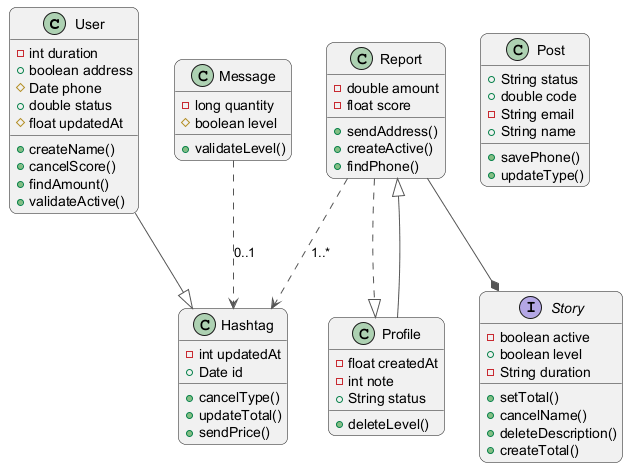

The diagram above was rendered by PlantUML. Its source (embedded in the PNG):
@startuml
skinparam backgroundColor #FFFFFF
skinparam roundCorner 15
skinparam ArrowColor #555555
class User {
  -int duration
  +boolean address
  #Date phone
  +double status
  #float updatedAt
  +createName()
  +cancelScore()
  +findAmount()
  +validateActive()
}
interface Story {
  -boolean active
  +boolean level
  -String duration
  +setTotal()
  +cancelName()
  +deleteDescription()
  +createTotal()
}
class Post {
  +String status
  +double code
  -String email
  +String name
  +savePhone()
  +updateType()
}
class Profile {
  -float createdAt
  -int note
  +String status
  +deleteLevel()
}
class Message {
  -long quantity
  #boolean level
  +validateLevel()
}
class Report {
  -double amount
  -float score
  +sendAddress()
  +createActive()
  +findPhone()
}
class Hashtag {
  -int updatedAt
  +Date id
  +cancelType()
  +updateTotal()
  +sendPrice()
}
User --|> Hashtag
Report ..> Hashtag : "1..*"
Report --* Story
Report ..|> Profile
Message ..> Hashtag : "0..1"
Profile --|> Report
@enduml